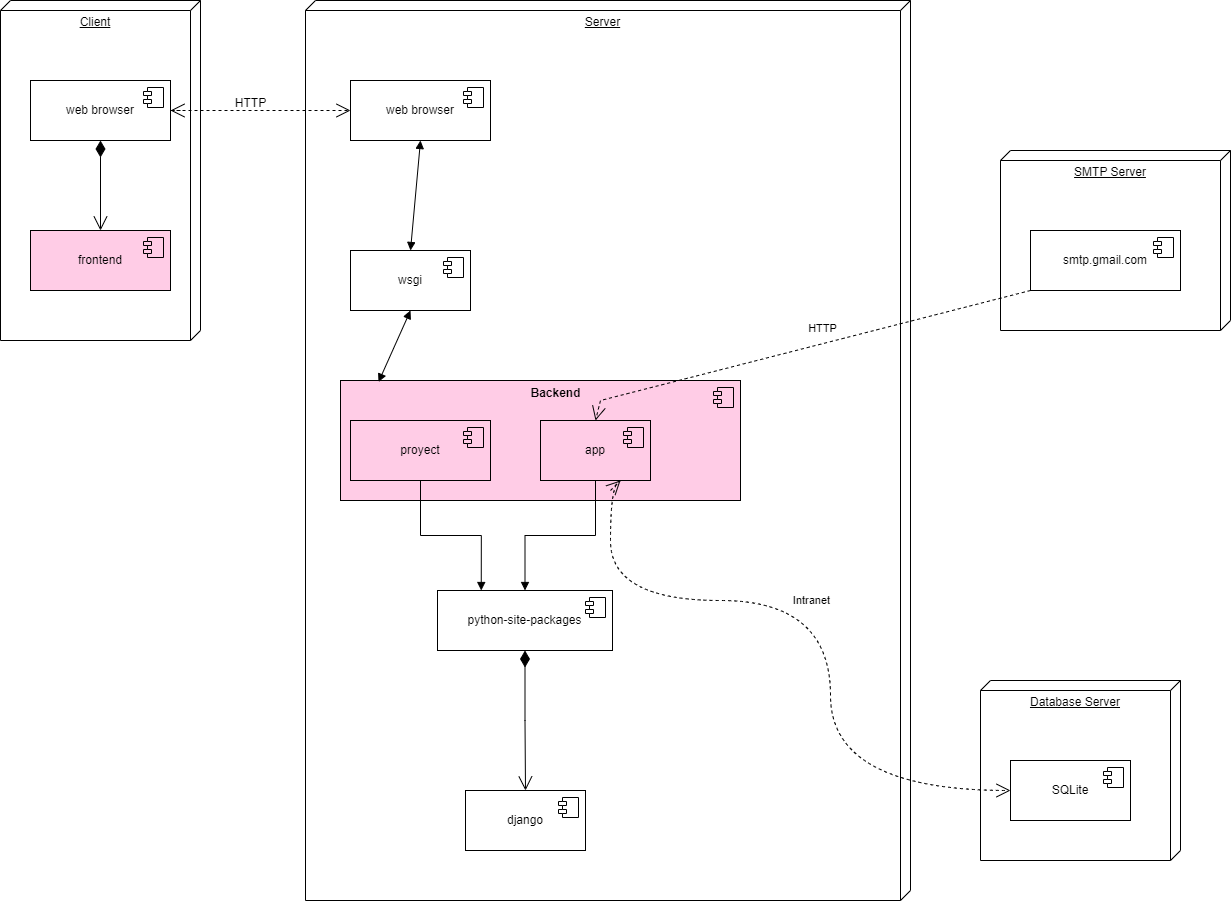

The diagram above was exported from draw.io. Its source (the exported page's mxGraphModel, read from the mxfile embedded in the PNG):
<mxGraphModel dx="2150" dy="1035" grid="1" gridSize="10" guides="1" tooltips="1" connect="1" arrows="1" fold="1" page="1" pageScale="1" pageWidth="1169" pageHeight="1654" math="0" shadow="0">
  <root>
    <mxCell id="0" />
    <mxCell id="1" parent="0" />
    <mxCell id="DtYAgEd8dIapEYSbhhyb-1" value="Client" style="verticalAlign=top;align=center;spacingTop=8;spacingLeft=2;spacingRight=12;shape=cube;size=10;direction=south;fontStyle=4;html=1;whiteSpace=wrap;" vertex="1" parent="1">
      <mxGeometry x="140" y="310" width="200" height="340" as="geometry" />
    </mxCell>
    <mxCell id="DtYAgEd8dIapEYSbhhyb-2" value="web browser" style="html=1;dropTarget=0;whiteSpace=wrap;" vertex="1" parent="1">
      <mxGeometry x="170" y="390" width="140" height="60" as="geometry" />
    </mxCell>
    <mxCell id="DtYAgEd8dIapEYSbhhyb-3" value="" style="shape=module;jettyWidth=8;jettyHeight=4;" vertex="1" parent="DtYAgEd8dIapEYSbhhyb-2">
      <mxGeometry x="1" width="20" height="20" relative="1" as="geometry">
        <mxPoint x="-27" y="7" as="offset" />
      </mxGeometry>
    </mxCell>
    <mxCell id="DtYAgEd8dIapEYSbhhyb-4" value="frontend" style="html=1;dropTarget=0;whiteSpace=wrap;fillColor=#FFCCE6;" vertex="1" parent="1">
      <mxGeometry x="170" y="540" width="140" height="60" as="geometry" />
    </mxCell>
    <mxCell id="DtYAgEd8dIapEYSbhhyb-5" value="" style="shape=module;jettyWidth=8;jettyHeight=4;fillColor=#FFCCE6;" vertex="1" parent="DtYAgEd8dIapEYSbhhyb-4">
      <mxGeometry x="1" width="20" height="20" relative="1" as="geometry">
        <mxPoint x="-27" y="7" as="offset" />
      </mxGeometry>
    </mxCell>
    <mxCell id="DtYAgEd8dIapEYSbhhyb-6" value="Server" style="verticalAlign=top;align=center;spacingTop=8;spacingLeft=2;spacingRight=12;shape=cube;size=10;direction=south;fontStyle=4;html=1;whiteSpace=wrap;" vertex="1" parent="1">
      <mxGeometry x="445" y="310" width="605" height="900" as="geometry" />
    </mxCell>
    <mxCell id="DtYAgEd8dIapEYSbhhyb-7" value="web browser" style="html=1;dropTarget=0;whiteSpace=wrap;" vertex="1" parent="1">
      <mxGeometry x="490" y="390" width="140" height="60" as="geometry" />
    </mxCell>
    <mxCell id="DtYAgEd8dIapEYSbhhyb-8" value="" style="shape=module;jettyWidth=8;jettyHeight=4;" vertex="1" parent="DtYAgEd8dIapEYSbhhyb-7">
      <mxGeometry x="1" width="20" height="20" relative="1" as="geometry">
        <mxPoint x="-27" y="7" as="offset" />
      </mxGeometry>
    </mxCell>
    <mxCell id="DtYAgEd8dIapEYSbhhyb-9" value="wsgi" style="html=1;dropTarget=0;whiteSpace=wrap;" vertex="1" parent="1">
      <mxGeometry x="490" y="560" width="120" height="60" as="geometry" />
    </mxCell>
    <mxCell id="DtYAgEd8dIapEYSbhhyb-10" value="" style="shape=module;jettyWidth=8;jettyHeight=4;" vertex="1" parent="DtYAgEd8dIapEYSbhhyb-9">
      <mxGeometry x="1" width="20" height="20" relative="1" as="geometry">
        <mxPoint x="-27" y="7" as="offset" />
      </mxGeometry>
    </mxCell>
    <mxCell id="DtYAgEd8dIapEYSbhhyb-11" value="" style="html=1;dropTarget=0;whiteSpace=wrap;fillColor=#FFCCE6;" vertex="1" parent="1">
      <mxGeometry x="480" y="690" width="400" height="120" as="geometry" />
    </mxCell>
    <mxCell id="DtYAgEd8dIapEYSbhhyb-12" value="" style="shape=module;jettyWidth=8;jettyHeight=4;fillColor=#FFCCE6;" vertex="1" parent="DtYAgEd8dIapEYSbhhyb-11">
      <mxGeometry x="1" width="20" height="20" relative="1" as="geometry">
        <mxPoint x="-27" y="7" as="offset" />
      </mxGeometry>
    </mxCell>
    <mxCell id="DtYAgEd8dIapEYSbhhyb-13" value="Backend" style="text;align=center;fontStyle=1;verticalAlign=middle;spacingLeft=3;spacingRight=3;strokeColor=none;rotatable=0;points=[[0,0.5],[1,0.5]];portConstraint=eastwest;html=1;" vertex="1" parent="1">
      <mxGeometry x="655" y="690" width="80" height="26" as="geometry" />
    </mxCell>
    <mxCell id="DtYAgEd8dIapEYSbhhyb-14" value="proyect" style="html=1;dropTarget=0;whiteSpace=wrap;fillColor=#FFCCE6;" vertex="1" parent="1">
      <mxGeometry x="490" y="730" width="140" height="60" as="geometry" />
    </mxCell>
    <mxCell id="DtYAgEd8dIapEYSbhhyb-15" value="" style="shape=module;jettyWidth=8;jettyHeight=4;fillColor=#FFCCE6;" vertex="1" parent="DtYAgEd8dIapEYSbhhyb-14">
      <mxGeometry x="1" width="20" height="20" relative="1" as="geometry">
        <mxPoint x="-27" y="7" as="offset" />
      </mxGeometry>
    </mxCell>
    <mxCell id="DtYAgEd8dIapEYSbhhyb-16" value="app" style="html=1;dropTarget=0;whiteSpace=wrap;fillColor=#FFCCE6;" vertex="1" parent="1">
      <mxGeometry x="680" y="730" width="110" height="60" as="geometry" />
    </mxCell>
    <mxCell id="DtYAgEd8dIapEYSbhhyb-17" value="" style="shape=module;jettyWidth=8;jettyHeight=4;fillColor=#FFCCE6;" vertex="1" parent="DtYAgEd8dIapEYSbhhyb-16">
      <mxGeometry x="1" width="20" height="20" relative="1" as="geometry">
        <mxPoint x="-27" y="7" as="offset" />
      </mxGeometry>
    </mxCell>
    <mxCell id="DtYAgEd8dIapEYSbhhyb-22" value="python-site-packages" style="html=1;dropTarget=0;whiteSpace=wrap;" vertex="1" parent="1">
      <mxGeometry x="577" y="900" width="175" height="60" as="geometry" />
    </mxCell>
    <mxCell id="DtYAgEd8dIapEYSbhhyb-23" value="" style="shape=module;jettyWidth=8;jettyHeight=4;" vertex="1" parent="DtYAgEd8dIapEYSbhhyb-22">
      <mxGeometry x="1" width="20" height="20" relative="1" as="geometry">
        <mxPoint x="-27" y="7" as="offset" />
      </mxGeometry>
    </mxCell>
    <mxCell id="DtYAgEd8dIapEYSbhhyb-24" value="django" style="html=1;dropTarget=0;whiteSpace=wrap;" vertex="1" parent="1">
      <mxGeometry x="605" y="1100" width="120" height="60" as="geometry" />
    </mxCell>
    <mxCell id="DtYAgEd8dIapEYSbhhyb-25" value="" style="shape=module;jettyWidth=8;jettyHeight=4;" vertex="1" parent="DtYAgEd8dIapEYSbhhyb-24">
      <mxGeometry x="1" width="20" height="20" relative="1" as="geometry">
        <mxPoint x="-27" y="7" as="offset" />
      </mxGeometry>
    </mxCell>
    <mxCell id="DtYAgEd8dIapEYSbhhyb-26" value="Database Server" style="verticalAlign=top;align=center;spacingTop=8;spacingLeft=2;spacingRight=12;shape=cube;size=10;direction=south;fontStyle=4;html=1;whiteSpace=wrap;" vertex="1" parent="1">
      <mxGeometry x="1120" y="990" width="200" height="180" as="geometry" />
    </mxCell>
    <mxCell id="DtYAgEd8dIapEYSbhhyb-27" value="SQLite" style="html=1;dropTarget=0;whiteSpace=wrap;" vertex="1" parent="1">
      <mxGeometry x="1150" y="1070" width="120" height="60" as="geometry" />
    </mxCell>
    <mxCell id="DtYAgEd8dIapEYSbhhyb-28" value="" style="shape=module;jettyWidth=8;jettyHeight=4;" vertex="1" parent="DtYAgEd8dIapEYSbhhyb-27">
      <mxGeometry x="1" width="20" height="20" relative="1" as="geometry">
        <mxPoint x="-27" y="7" as="offset" />
      </mxGeometry>
    </mxCell>
    <mxCell id="DtYAgEd8dIapEYSbhhyb-29" value="" style="endArrow=open;html=1;endSize=12;startArrow=diamondThin;startSize=14;startFill=1;edgeStyle=orthogonalEdgeStyle;align=left;verticalAlign=bottom;rounded=0;exitX=0.5;exitY=1;exitDx=0;exitDy=0;entryX=0.5;entryY=0;entryDx=0;entryDy=0;" edge="1" parent="1" source="DtYAgEd8dIapEYSbhhyb-2" target="DtYAgEd8dIapEYSbhhyb-4">
      <mxGeometry x="-1" y="3" relative="1" as="geometry">
        <mxPoint x="760" y="690" as="sourcePoint" />
        <mxPoint x="920" y="690" as="targetPoint" />
      </mxGeometry>
    </mxCell>
    <mxCell id="DtYAgEd8dIapEYSbhhyb-30" value="" style="endArrow=open;endSize=12;dashed=1;html=1;rounded=0;entryX=0;entryY=0.5;entryDx=0;entryDy=0;exitX=1;exitY=0.5;exitDx=0;exitDy=0;" edge="1" parent="1" source="DtYAgEd8dIapEYSbhhyb-2" target="DtYAgEd8dIapEYSbhhyb-7">
      <mxGeometry width="160" relative="1" as="geometry">
        <mxPoint x="350" y="430" as="sourcePoint" />
        <mxPoint x="510" y="430" as="targetPoint" />
        <mxPoint as="offset" />
      </mxGeometry>
    </mxCell>
    <mxCell id="DtYAgEd8dIapEYSbhhyb-31" value="" style="endArrow=open;endSize=12;dashed=1;html=1;rounded=0;entryX=1;entryY=0.5;entryDx=0;entryDy=0;" edge="1" parent="1" target="DtYAgEd8dIapEYSbhhyb-2">
      <mxGeometry width="160" relative="1" as="geometry">
        <mxPoint x="320" y="420" as="sourcePoint" />
        <mxPoint x="500" y="430" as="targetPoint" />
        <mxPoint as="offset" />
      </mxGeometry>
    </mxCell>
    <mxCell id="DtYAgEd8dIapEYSbhhyb-32" value="" style="endArrow=open;endSize=12;dashed=1;html=1;rounded=0;entryX=0;entryY=0.5;entryDx=0;entryDy=0;edgeStyle=orthogonalEdgeStyle;curved=1;exitX=0.729;exitY=1.007;exitDx=0;exitDy=0;exitPerimeter=0;fillColor=#FF8000;" edge="1" parent="1" source="DtYAgEd8dIapEYSbhhyb-16" target="DtYAgEd8dIapEYSbhhyb-27">
      <mxGeometry width="160" relative="1" as="geometry">
        <mxPoint x="1010" y="899.5" as="sourcePoint" />
        <mxPoint x="1220" y="849.5" as="targetPoint" />
        <mxPoint as="offset" />
        <Array as="points">
          <mxPoint x="750" y="790" />
          <mxPoint x="750" y="910" />
          <mxPoint x="970" y="910" />
          <mxPoint x="970" y="1100" />
        </Array>
      </mxGeometry>
    </mxCell>
    <mxCell id="DtYAgEd8dIapEYSbhhyb-33" value="Intranet" style="edgeLabel;html=1;align=center;verticalAlign=middle;resizable=0;points=[];fillColor=#FF8000;strokeColor=#FF8000;" vertex="1" connectable="0" parent="DtYAgEd8dIapEYSbhhyb-32">
      <mxGeometry x="0.0521" y="7" relative="1" as="geometry">
        <mxPoint x="-27" y="-29" as="offset" />
      </mxGeometry>
    </mxCell>
    <mxCell id="DtYAgEd8dIapEYSbhhyb-34" value="" style="endArrow=block;startArrow=block;endFill=1;startFill=1;html=1;rounded=0;entryX=0.5;entryY=1;entryDx=0;entryDy=0;exitX=0.5;exitY=0;exitDx=0;exitDy=0;" edge="1" parent="1" source="DtYAgEd8dIapEYSbhhyb-9" target="DtYAgEd8dIapEYSbhhyb-7">
      <mxGeometry width="160" relative="1" as="geometry">
        <mxPoint x="550" y="550" as="sourcePoint" />
        <mxPoint x="710" y="550" as="targetPoint" />
      </mxGeometry>
    </mxCell>
    <mxCell id="DtYAgEd8dIapEYSbhhyb-35" value="" style="endArrow=block;startArrow=block;endFill=1;startFill=1;html=1;rounded=0;entryX=0.5;entryY=1;entryDx=0;entryDy=0;exitX=0.095;exitY=0.013;exitDx=0;exitDy=0;exitPerimeter=0;" edge="1" parent="1" source="DtYAgEd8dIapEYSbhhyb-11" target="DtYAgEd8dIapEYSbhhyb-9">
      <mxGeometry width="160" relative="1" as="geometry">
        <mxPoint x="560" y="570" as="sourcePoint" />
        <mxPoint x="570" y="460" as="targetPoint" />
      </mxGeometry>
    </mxCell>
    <mxCell id="DtYAgEd8dIapEYSbhhyb-36" value="" style="endArrow=open;html=1;endSize=12;startArrow=diamondThin;startSize=14;startFill=1;edgeStyle=orthogonalEdgeStyle;align=left;verticalAlign=bottom;rounded=0;exitX=0.5;exitY=1;exitDx=0;exitDy=0;entryX=0.5;entryY=0;entryDx=0;entryDy=0;" edge="1" parent="1" source="DtYAgEd8dIapEYSbhhyb-22" target="DtYAgEd8dIapEYSbhhyb-24">
      <mxGeometry x="-1" y="3" relative="1" as="geometry">
        <mxPoint x="650" y="980" as="sourcePoint" />
        <mxPoint x="650" y="1070" as="targetPoint" />
      </mxGeometry>
    </mxCell>
    <mxCell id="DtYAgEd8dIapEYSbhhyb-37" value="" style="endArrow=block;endFill=1;html=1;edgeStyle=orthogonalEdgeStyle;align=left;verticalAlign=top;rounded=0;exitX=0.5;exitY=1;exitDx=0;exitDy=0;entryX=0.25;entryY=0;entryDx=0;entryDy=0;" edge="1" parent="1" source="DtYAgEd8dIapEYSbhhyb-14" target="DtYAgEd8dIapEYSbhhyb-22">
      <mxGeometry x="-1" relative="1" as="geometry">
        <mxPoint x="550" y="910" as="sourcePoint" />
        <mxPoint x="710" y="910" as="targetPoint" />
      </mxGeometry>
    </mxCell>
    <mxCell id="DtYAgEd8dIapEYSbhhyb-38" value="" style="endArrow=block;endFill=1;html=1;edgeStyle=orthogonalEdgeStyle;align=left;verticalAlign=top;rounded=0;exitX=0.5;exitY=1;exitDx=0;exitDy=0;entryX=0.5;entryY=0;entryDx=0;entryDy=0;" edge="1" parent="1" source="DtYAgEd8dIapEYSbhhyb-16" target="DtYAgEd8dIapEYSbhhyb-22">
      <mxGeometry x="-1" relative="1" as="geometry">
        <mxPoint x="570" y="800" as="sourcePoint" />
        <mxPoint x="631" y="910" as="targetPoint" />
      </mxGeometry>
    </mxCell>
    <mxCell id="DtYAgEd8dIapEYSbhhyb-39" value="" style="endArrow=open;endSize=12;dashed=1;html=1;rounded=0;" edge="1" parent="1">
      <mxGeometry width="160" relative="1" as="geometry">
        <mxPoint x="750" y="800" as="sourcePoint" />
        <mxPoint x="760" y="790" as="targetPoint" />
      </mxGeometry>
    </mxCell>
    <mxCell id="DtYAgEd8dIapEYSbhhyb-40" value="HTTP" style="text;html=1;align=center;verticalAlign=middle;resizable=0;points=[];autosize=1;strokeColor=none;fillColor=none;" vertex="1" parent="1">
      <mxGeometry x="365" y="398" width="50" height="30" as="geometry" />
    </mxCell>
    <mxCell id="DtYAgEd8dIapEYSbhhyb-41" value="SMTP Server" style="verticalAlign=top;align=center;spacingTop=8;spacingLeft=2;spacingRight=12;shape=cube;size=10;direction=south;fontStyle=4;html=1;whiteSpace=wrap;" vertex="1" parent="1">
      <mxGeometry x="1140" y="460" width="230" height="180" as="geometry" />
    </mxCell>
    <mxCell id="DtYAgEd8dIapEYSbhhyb-42" value="smtp.gmail.com" style="html=1;dropTarget=0;whiteSpace=wrap;" vertex="1" parent="1">
      <mxGeometry x="1170" y="540" width="150" height="60" as="geometry" />
    </mxCell>
    <mxCell id="DtYAgEd8dIapEYSbhhyb-43" value="" style="shape=module;jettyWidth=8;jettyHeight=4;" vertex="1" parent="DtYAgEd8dIapEYSbhhyb-42">
      <mxGeometry x="1" width="20" height="20" relative="1" as="geometry">
        <mxPoint x="-27" y="7" as="offset" />
      </mxGeometry>
    </mxCell>
    <mxCell id="DtYAgEd8dIapEYSbhhyb-46" value="" style="endArrow=open;endSize=12;dashed=1;html=1;rounded=0;entryX=0.5;entryY=0;entryDx=0;entryDy=0;exitX=0;exitY=1;exitDx=0;exitDy=0;" edge="1" parent="1" target="DtYAgEd8dIapEYSbhhyb-16" source="DtYAgEd8dIapEYSbhhyb-42">
      <mxGeometry width="160" relative="1" as="geometry">
        <mxPoint x="770" y="690" as="sourcePoint" />
        <mxPoint x="770" y="800" as="targetPoint" />
        <Array as="points">
          <mxPoint x="740" y="710" />
        </Array>
      </mxGeometry>
    </mxCell>
    <mxCell id="DtYAgEd8dIapEYSbhhyb-49" value="HTTP" style="edgeLabel;html=1;align=center;verticalAlign=middle;resizable=0;points=[];fillColor=#FF8000;strokeColor=#FF8000;" vertex="1" connectable="0" parent="1">
      <mxGeometry x="1020.1433297114336" y="900.0476190476188" as="geometry">
        <mxPoint x="-59" y="-263" as="offset" />
      </mxGeometry>
    </mxCell>
  </root>
</mxGraphModel>